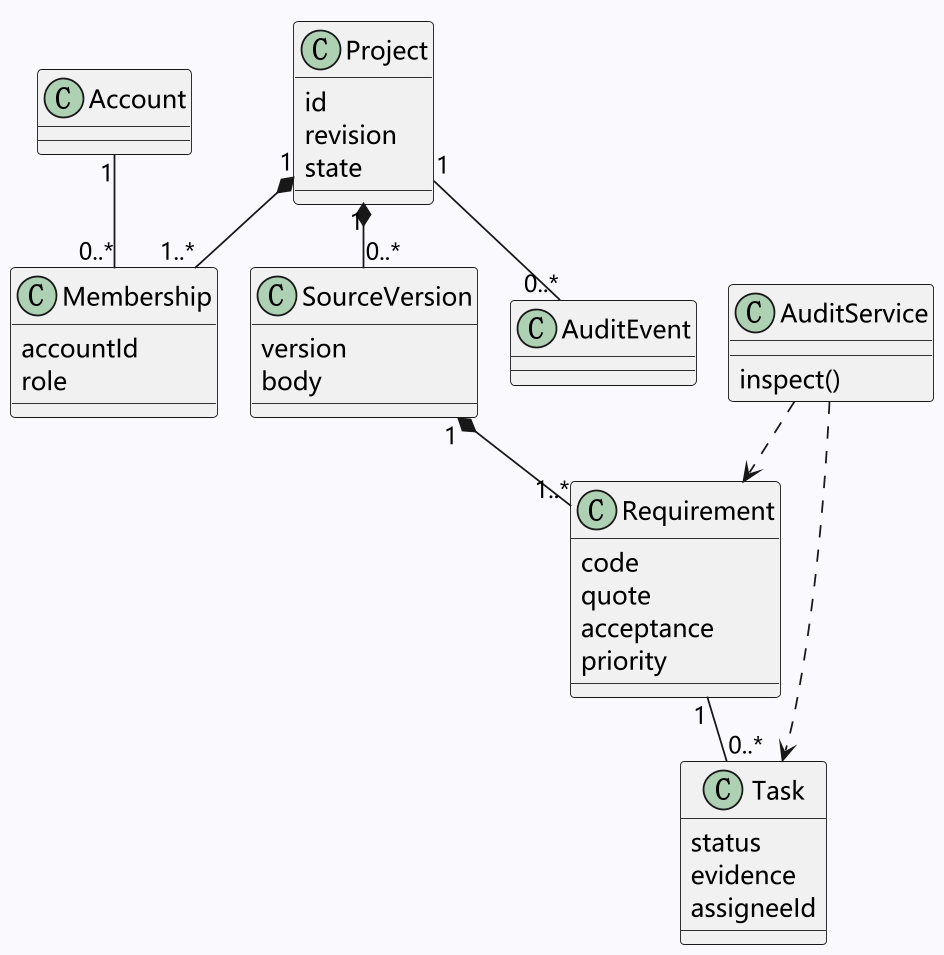

The diagram above was rendered by PlantUML. Its source (embedded in the PNG):
@startuml
!pragma layout smetana
skinparam defaultFontName Microsoft YaHei
skinparam backgroundColor #FAF9FE
skinparam dpi 170
class Project {
 id
 revision
 state
}
class Membership {
 accountId
 role
}
class Account
class SourceVersion {
 version
 body
}
class Requirement {
 code
 quote
 acceptance
 priority
}
class Task {
 status
 evidence
 assigneeId
}
class AuditEvent
class AuditService {
 inspect()
}
Project "1" *-- "0..*" SourceVersion
Project "1" *-- "1..*" Membership
Account "1" -- "0..*" Membership
SourceVersion "1" *-- "1..*" Requirement
Requirement "1" -- "0..*" Task
Project "1" -- "0..*" AuditEvent
AuditService ..> Requirement
AuditService ..> Task
@enduml